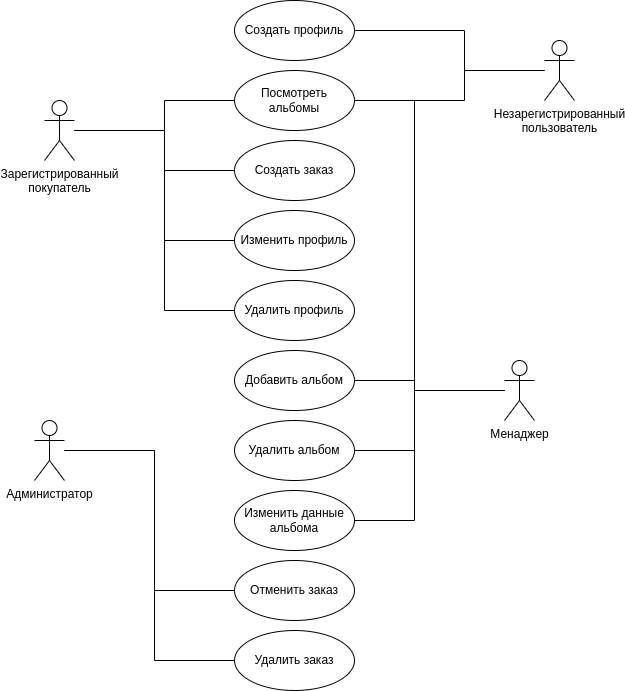

The diagram above was exported from draw.io. Its source (the exported page's mxGraphModel, read from the mxfile embedded in the PNG):
<mxGraphModel dx="1434" dy="771" grid="1" gridSize="10" guides="1" tooltips="1" connect="1" arrows="1" fold="1" page="1" pageScale="1" pageWidth="827" pageHeight="1169" math="0" shadow="0">
  <root>
    <mxCell id="0" />
    <mxCell id="1" parent="0" />
    <mxCell id="ecuvbYBNx_Uaht5hqUlU-1" value="Зарегистрированный &lt;br&gt;покупатель" style="shape=umlActor;verticalLabelPosition=bottom;verticalAlign=top;html=1;outlineConnect=0;" parent="1" vertex="1">
      <mxGeometry x="190" y="150" width="30" height="60" as="geometry" />
    </mxCell>
    <mxCell id="HABaojzwpuREiPIzgGf9-35" style="edgeStyle=orthogonalEdgeStyle;rounded=0;orthogonalLoop=1;jettySize=auto;html=1;entryX=0;entryY=0.5;entryDx=0;entryDy=0;endArrow=none;endFill=0;" parent="1" source="ecuvbYBNx_Uaht5hqUlU-2" target="HABaojzwpuREiPIzgGf9-30" edge="1">
      <mxGeometry relative="1" as="geometry">
        <Array as="points">
          <mxPoint x="300" y="500" />
          <mxPoint x="300" y="710" />
        </Array>
      </mxGeometry>
    </mxCell>
    <mxCell id="ecuvbYBNx_Uaht5hqUlU-2" value="Администратор&lt;span id=&quot;docs-internal-guid-5f59d4e0-7fff-7d63-4823-62fbd755ea4f&quot;&gt;&lt;/span&gt;" style="shape=umlActor;verticalLabelPosition=bottom;verticalAlign=top;html=1;outlineConnect=0;" parent="1" vertex="1">
      <mxGeometry x="180" y="470" width="30" height="60" as="geometry" />
    </mxCell>
    <mxCell id="HABaojzwpuREiPIzgGf9-39" style="edgeStyle=orthogonalEdgeStyle;rounded=0;orthogonalLoop=1;jettySize=auto;html=1;entryX=1;entryY=0.5;entryDx=0;entryDy=0;endArrow=none;endFill=0;" parent="1" source="KpZ7D37ulTLALfWw1-h7-3" target="HABaojzwpuREiPIzgGf9-27" edge="1">
      <mxGeometry relative="1" as="geometry">
        <Array as="points">
          <mxPoint x="560" y="440" />
          <mxPoint x="560" y="430" />
        </Array>
      </mxGeometry>
    </mxCell>
    <mxCell id="KpZ7D37ulTLALfWw1-h7-3" value="Менаджер&lt;span id=&quot;docs-internal-guid-5f59d4e0-7fff-7d63-4823-62fbd755ea4f&quot;&gt;&lt;/span&gt;" style="shape=umlActor;verticalLabelPosition=bottom;verticalAlign=top;html=1;outlineConnect=0;" parent="1" vertex="1">
      <mxGeometry x="650" y="410" width="30" height="60" as="geometry" />
    </mxCell>
    <mxCell id="HABaojzwpuREiPIzgGf9-40" style="edgeStyle=orthogonalEdgeStyle;rounded=0;orthogonalLoop=1;jettySize=auto;html=1;exitX=1;exitY=0.5;exitDx=0;exitDy=0;endArrow=none;endFill=0;" parent="1" source="KpZ7D37ulTLALfWw1-h7-8" edge="1">
      <mxGeometry relative="1" as="geometry">
        <mxPoint x="650" y="440" as="targetPoint" />
        <Array as="points">
          <mxPoint x="560" y="500" />
          <mxPoint x="560" y="440" />
        </Array>
      </mxGeometry>
    </mxCell>
    <mxCell id="KpZ7D37ulTLALfWw1-h7-8" value="Удалить альбом" style="ellipse;whiteSpace=wrap;html=1;" parent="1" vertex="1">
      <mxGeometry x="380" y="470" width="120" height="60" as="geometry" />
    </mxCell>
    <mxCell id="HABaojzwpuREiPIzgGf9-8" style="edgeStyle=orthogonalEdgeStyle;rounded=0;orthogonalLoop=1;jettySize=auto;html=1;entryX=1;entryY=0.5;entryDx=0;entryDy=0;endArrow=none;endFill=0;" parent="1" source="HABaojzwpuREiPIzgGf9-1" target="HABaojzwpuREiPIzgGf9-3" edge="1">
      <mxGeometry relative="1" as="geometry">
        <Array as="points">
          <mxPoint x="610" y="120" />
          <mxPoint x="610" y="150" />
        </Array>
      </mxGeometry>
    </mxCell>
    <mxCell id="HABaojzwpuREiPIzgGf9-1" value="Незарегистрированный &lt;br&gt;пользователь&lt;span id=&quot;docs-internal-guid-5f59d4e0-7fff-7d63-4823-62fbd755ea4f&quot;&gt;&lt;/span&gt;" style="shape=umlActor;verticalLabelPosition=bottom;verticalAlign=top;html=1;outlineConnect=0;" parent="1" vertex="1">
      <mxGeometry x="690" y="90" width="30" height="60" as="geometry" />
    </mxCell>
    <mxCell id="HABaojzwpuREiPIzgGf9-22" style="edgeStyle=orthogonalEdgeStyle;rounded=0;orthogonalLoop=1;jettySize=auto;html=1;exitX=0;exitY=0.5;exitDx=0;exitDy=0;endArrow=none;endFill=0;" parent="1" source="HABaojzwpuREiPIzgGf9-3" target="ecuvbYBNx_Uaht5hqUlU-1" edge="1">
      <mxGeometry relative="1" as="geometry">
        <Array as="points">
          <mxPoint x="310" y="150" />
          <mxPoint x="310" y="180" />
        </Array>
      </mxGeometry>
    </mxCell>
    <mxCell id="HABaojzwpuREiPIzgGf9-42" style="edgeStyle=orthogonalEdgeStyle;rounded=0;orthogonalLoop=1;jettySize=auto;html=1;exitX=1;exitY=0.5;exitDx=0;exitDy=0;endArrow=none;endFill=0;" parent="1" source="HABaojzwpuREiPIzgGf9-3" edge="1">
      <mxGeometry relative="1" as="geometry">
        <mxPoint x="650" y="440" as="targetPoint" />
        <Array as="points">
          <mxPoint x="560" y="150" />
          <mxPoint x="560" y="440" />
        </Array>
      </mxGeometry>
    </mxCell>
    <mxCell id="HABaojzwpuREiPIzgGf9-3" value="Посмотреть альбомы" style="ellipse;whiteSpace=wrap;html=1;" parent="1" vertex="1">
      <mxGeometry x="380" y="120" width="120" height="60" as="geometry" />
    </mxCell>
    <mxCell id="HABaojzwpuREiPIzgGf9-24" style="edgeStyle=orthogonalEdgeStyle;rounded=0;orthogonalLoop=1;jettySize=auto;html=1;exitX=0;exitY=0.5;exitDx=0;exitDy=0;endArrow=none;endFill=0;" parent="1" source="HABaojzwpuREiPIzgGf9-7" edge="1">
      <mxGeometry relative="1" as="geometry">
        <mxPoint x="230" y="180" as="targetPoint" />
        <Array as="points">
          <mxPoint x="310" y="220" />
          <mxPoint x="310" y="180" />
        </Array>
      </mxGeometry>
    </mxCell>
    <mxCell id="HABaojzwpuREiPIzgGf9-7" value="Создать заказ" style="ellipse;whiteSpace=wrap;html=1;" parent="1" vertex="1">
      <mxGeometry x="380" y="190" width="120" height="60" as="geometry" />
    </mxCell>
    <mxCell id="HABaojzwpuREiPIzgGf9-41" style="edgeStyle=orthogonalEdgeStyle;rounded=0;orthogonalLoop=1;jettySize=auto;html=1;exitX=1;exitY=0.5;exitDx=0;exitDy=0;endArrow=none;endFill=0;" parent="1" source="HABaojzwpuREiPIzgGf9-13" edge="1">
      <mxGeometry relative="1" as="geometry">
        <mxPoint x="650" y="440" as="targetPoint" />
        <Array as="points">
          <mxPoint x="560" y="570" />
          <mxPoint x="560" y="440" />
        </Array>
      </mxGeometry>
    </mxCell>
    <mxCell id="HABaojzwpuREiPIzgGf9-13" value="Изменить данные альбома" style="ellipse;whiteSpace=wrap;html=1;" parent="1" vertex="1">
      <mxGeometry x="380" y="540" width="120" height="60" as="geometry" />
    </mxCell>
    <mxCell id="HABaojzwpuREiPIzgGf9-23" style="edgeStyle=orthogonalEdgeStyle;rounded=0;orthogonalLoop=1;jettySize=auto;html=1;exitX=1;exitY=0.5;exitDx=0;exitDy=0;endArrow=none;endFill=0;" parent="1" source="HABaojzwpuREiPIzgGf9-15" edge="1">
      <mxGeometry relative="1" as="geometry">
        <mxPoint x="690" y="120" as="targetPoint" />
        <Array as="points">
          <mxPoint x="610" y="80" />
          <mxPoint x="610" y="120" />
          <mxPoint x="640" y="120" />
        </Array>
      </mxGeometry>
    </mxCell>
    <mxCell id="HABaojzwpuREiPIzgGf9-15" value="Создать профиль" style="ellipse;whiteSpace=wrap;html=1;" parent="1" vertex="1">
      <mxGeometry x="380" y="50" width="120" height="60" as="geometry" />
    </mxCell>
    <mxCell id="HABaojzwpuREiPIzgGf9-25" style="edgeStyle=orthogonalEdgeStyle;rounded=0;orthogonalLoop=1;jettySize=auto;html=1;exitX=0;exitY=0.5;exitDx=0;exitDy=0;endArrow=none;endFill=0;" parent="1" source="HABaojzwpuREiPIzgGf9-17" edge="1">
      <mxGeometry relative="1" as="geometry">
        <mxPoint x="220" y="180" as="targetPoint" />
        <Array as="points">
          <mxPoint x="310" y="290" />
          <mxPoint x="310" y="180" />
        </Array>
      </mxGeometry>
    </mxCell>
    <mxCell id="HABaojzwpuREiPIzgGf9-17" value="Изменить профиль" style="ellipse;whiteSpace=wrap;html=1;" parent="1" vertex="1">
      <mxGeometry x="380" y="260" width="120" height="60" as="geometry" />
    </mxCell>
    <mxCell id="HABaojzwpuREiPIzgGf9-26" style="edgeStyle=orthogonalEdgeStyle;rounded=0;orthogonalLoop=1;jettySize=auto;html=1;exitX=0;exitY=0.5;exitDx=0;exitDy=0;endArrow=none;endFill=0;" parent="1" source="HABaojzwpuREiPIzgGf9-18" edge="1">
      <mxGeometry relative="1" as="geometry">
        <mxPoint x="220" y="180" as="targetPoint" />
        <Array as="points">
          <mxPoint x="310" y="360" />
          <mxPoint x="310" y="180" />
        </Array>
      </mxGeometry>
    </mxCell>
    <mxCell id="HABaojzwpuREiPIzgGf9-18" value="Удалить профиль" style="ellipse;whiteSpace=wrap;html=1;" parent="1" vertex="1">
      <mxGeometry x="380" y="330" width="120" height="60" as="geometry" />
    </mxCell>
    <mxCell id="HABaojzwpuREiPIzgGf9-27" value="Добавить альбом" style="ellipse;whiteSpace=wrap;html=1;" parent="1" vertex="1">
      <mxGeometry x="380" y="400" width="120" height="60" as="geometry" />
    </mxCell>
    <mxCell id="HABaojzwpuREiPIzgGf9-30" value="Удалить заказ" style="ellipse;whiteSpace=wrap;html=1;" parent="1" vertex="1">
      <mxGeometry x="380" y="680" width="120" height="60" as="geometry" />
    </mxCell>
    <mxCell id="HABaojzwpuREiPIzgGf9-36" style="edgeStyle=orthogonalEdgeStyle;rounded=0;orthogonalLoop=1;jettySize=auto;html=1;exitX=0;exitY=0.5;exitDx=0;exitDy=0;endArrow=none;endFill=0;" parent="1" source="HABaojzwpuREiPIzgGf9-31" edge="1">
      <mxGeometry relative="1" as="geometry">
        <mxPoint x="210.0000000000001" y="500" as="targetPoint" />
        <Array as="points">
          <mxPoint x="300" y="640" />
          <mxPoint x="300" y="500" />
        </Array>
      </mxGeometry>
    </mxCell>
    <mxCell id="HABaojzwpuREiPIzgGf9-31" value="Отменить заказ" style="ellipse;whiteSpace=wrap;html=1;" parent="1" vertex="1">
      <mxGeometry x="380" y="610" width="120" height="60" as="geometry" />
    </mxCell>
  </root>
</mxGraphModel>